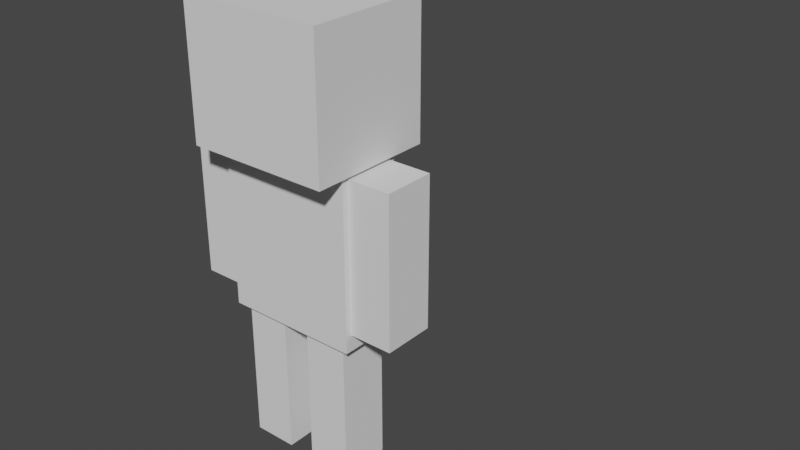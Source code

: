 # Source: PlaceholderCharacter.blend  (saved by Blender 3.6.13; exported with 4.5.12 LTS)
import bpy
from mathutils import Matrix  # noqa: F401  (used for matrix-valued properties, if any)

bpy.ops.wm.read_factory_settings(use_empty=True)
scene = bpy.context.scene
scene.name = 'Scene'

# ---- collections
col_collection = bpy.data.collections.new('Collection'); scene.collection.children.link(col_collection)

# ---- world
world_world = bpy.data.worlds.new('World'); scene.world = world_world
world_world.use_nodes = True; world_world.node_tree.nodes.clear()
_N = world_world.node_tree.nodes; _L = world_world.node_tree.links
n0 = _N.new('ShaderNodeOutputWorld'); n0.name = 'World Output'; n0.location = (300, 300)
n1 = _N.new('ShaderNodeBackground'); n1.name = 'Background'; n1.location = (10, 300)
n1.inputs[0].default_value = (0.05088, 0.05088, 0.05088, 1.0)
_L.new(n1.outputs[0], n0.inputs[0])
n0.is_active_output = True
world_world.color = (0.05088, 0.05088, 0.05088)
world_world.use_sun_shadow = False
world_world.sun_shadow_jitter_overblur = 0.0

# ---- meshes
me_cube_001 = bpy.data.meshes.new('Cube.001')
me_cube_001.from_pydata([(-0.8157, -0.3841, 1.721), (-0.8157, -0.3841, 3.755), (-0.8157, 0.3841, 1.721), (-0.8157, 0.3841, 3.755), (-0.1683, 0.309, 1.718), (-0.1683, 0.309, 0.0), (-0.1683, -0.309, 1.718), (-0.1683, -0.309, 0.0), (-0.8636, -0.7477, 3.741), (-0.8636, -0.7477, 5.333), (-0.8636, 0.7477, 3.741), (-0.8636, 0.7477, 5.333), (-0.6967, 0.309, 1.718), (-0.6967, 0.309, 0.0), (-0.6967, -0.309, 1.718), (-0.6967, -0.309, 0.0), (-1.34, -0.309, 1.92), (-1.34, -0.309, 3.701), (-1.34, 0.309, 1.92), (-1.34, 0.309, 3.701), (-0.8115, -0.309, 1.92), (-0.8115, -0.309, 3.701), (-0.8115, 0.309, 1.92), (-0.8115, 0.309, 3.701), (0.0, -0.7477, 5.333), (0.0, -0.7477, 3.741), (0.0, 0.7477, 5.333), (0.0, 0.7477, 3.741), (0.0, -0.3841, 3.755), (0.0, -0.3841, 1.721), (0.0, 0.3841, 3.755), (0.0, 0.3841, 1.721)], [], [(0, 1, 3, 2), (4, 12, 14, 6), (29, 28, 1, 0), (30, 3, 1, 28), (8, 9, 11, 10), (15, 14, 12, 13), (7, 6, 14, 15), (25, 24, 9, 8), (13, 5, 7, 15), (26, 11, 9, 24), (16, 17, 19, 18), (18, 19, 23, 22), (22, 23, 21, 20), (20, 21, 17, 16), (18, 22, 20, 16), (23, 19, 17, 21), (13, 12, 4, 5), (2, 31, 29, 0), (2, 3, 30, 31), (10, 27, 25, 8), (5, 4, 6, 7), (10, 11, 26, 27)])
_uv = me_cube_001.uv_layers.new(name='UVMap')
_uv.uv.foreach_set('vector', [0.375, 0.0, 0.625, 0.0, 0.625, 0.25, 0.375, 0.25, 0.625, 0.5, 0.875, 0.5, 0.875, 0.75, 0.625, 0.75, 0.375, 0.875, 0.625, 0.875, 0.625, 1.0, 0.375, 1.0, 0.75, 0.5, 0.875, 0.5, 0.875, 0.75, 0.75, 0.75, 0.375, 0.0, 0.625, 0.0, 0.625, 0.25, 0.375, 0.25, 0.375, 0.0, 0.625, 0.0, 0.625, 0.25, 0.375, 0.25, 0.375, 0.75, 0.625, 0.75, 0.625, 1.0, 0.375, 1.0, 0.375, 0.875, 0.625, 0.875, 0.625, 1.0, 0.375, 1.0, 0.125, 0.5, 0.375, 0.5, 0.375, 0.75, 0.125, 0.75, 0.75, 0.5, 0.875, 0.5, 0.875, 0.75, 0.75, 0.75, 0.375, 0.0, 0.625, 0.0, 0.625, 0.25, 0.375, 0.25, 0.375, 0.25, 0.625, 0.25, 0.625, 0.5, 0.375, 0.5, 0.375, 0.5, 0.625, 0.5, 0.625, 0.75, 0.375, 0.75, 0.375, 0.75, 0.625, 0.75, 0.625, 1.0, 0.375, 1.0, 0.125, 0.5, 0.375, 0.5, 0.375, 0.75, 0.125, 0.75, 0.625, 0.5, 0.875, 0.5, 0.875, 0.75, 0.625, 0.75, 0.375, 0.25, 0.625, 0.25, 0.625, 0.5, 0.375, 0.5, 0.125, 0.5, 0.25, 0.5, 0.25, 0.75, 0.125, 0.75, 0.375, 0.25, 0.625, 0.25, 0.625, 0.375, 0.375, 0.375, 0.125, 0.5, 0.25, 0.5, 0.25, 0.75, 0.125, 0.75, 0.375, 0.5, 0.625, 0.5, 0.625, 0.75, 0.375, 0.75, 0.375, 0.25, 0.625, 0.25, 0.625, 0.375, 0.375, 0.375])
me_cube_001.update()
arm_armature = bpy.data.armatures.new('Armature')  # bones are not reproduced

# ---- objects
ob_cube = bpy.data.objects.new('Cube', me_cube_001)
ob_armature = bpy.data.objects.new('Armature', arm_armature)

# ---- transforms, parenting, visibility, modifiers, constraints
ob_cube.parent = ob_armature
ob_cube.location = (0.0, 0.0, 0.0)
ob_cube.scale = (0.4, 0.4, 0.4)
_vg = ob_cube.vertex_groups.new(name='Root')
_vg = ob_cube.vertex_groups.new(name='Torso')
_vg.add([0, 1, 2, 3, 28, 29, 30, 31], 1.0, 'REPLACE')
_vg = ob_cube.vertex_groups.new(name='Head')
_vg.add([8, 9, 10, 11, 24, 25, 26, 27], 1.0, 'REPLACE')
_vg = ob_cube.vertex_groups.new(name='Arm_R')
_vg.add([16, 17, 18, 19, 20, 21, 22, 23], 1.0, 'REPLACE')
_vg = ob_cube.vertex_groups.new(name='Arm_L')
_vg = ob_cube.vertex_groups.new(name='Leg_R')
_vg.add([4, 5, 6, 7, 12, 13, 14, 15], 1.0, 'REPLACE')
_vg = ob_cube.vertex_groups.new(name='Leg_L')
_m = ob_cube.modifiers.new('Mirror', 'MIRROR')
_m = ob_cube.modifiers.new('Armature', 'ARMATURE')
_m.object = ob_armature
ob_armature.location = (0.0, 0.0, 0.0)
ob_armature.show_in_front = True

# ---- collection membership
col_collection.objects.link(ob_cube)
col_collection.objects.link(ob_armature)

# ---- scene / render settings (as saved in the file)
scene.frame_start = 0; scene.frame_end = 28; scene.frame_set(21)
scene.render.engine = 'BLENDER_EEVEE_NEXT'
scene.cycles.sampling_pattern = 'TABULATED_SOBOL'
scene.cycles.use_light_tree = False
scene.view_settings.view_transform = 'Filmic'
bpy.context.view_layer.update()

# ---- added for rendering (the .blend has no active camera and no usable light): camera, sun
cam_auto = bpy.data.cameras.new('AutoCamera')
cam_auto.lens = 50.0
cam_auto.sensor_width = 36.0
cam_auto.clip_end = 1000.0
ob_auto_camera = bpy.data.objects.new('AutoCamera', cam_auto)
scene.collection.objects.link(ob_auto_camera)
ob_auto_camera.location = (2.97544, -2.98526, 3.27646)
ob_auto_camera.rotation_euler = (1.09748, -7.21219e-08, 0.694738)
scene.camera = ob_auto_camera
light_auto_sun = bpy.data.lights.new('AutoSun', 'SUN')
light_auto_sun.energy = 3.0
light_auto_sun.angle = 0.0523599
ob_auto_sun = bpy.data.objects.new('AutoSun', light_auto_sun)
scene.collection.objects.link(ob_auto_sun)
ob_auto_sun.rotation_euler = (0.872665, 0.174533, 0.523599)
bpy.context.view_layer.update()
